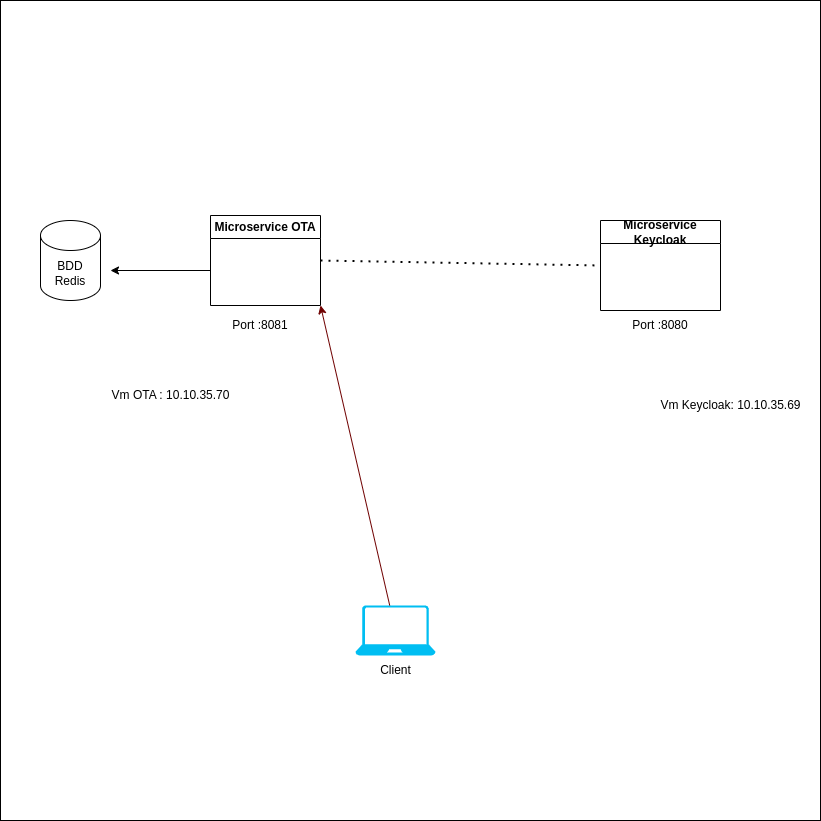

The diagram above was exported from draw.io. Its source (the exported page's mxGraphModel, read from the mxfile embedded in the PNG):
<mxGraphModel dx="1086" dy="1862" grid="1" gridSize="10" guides="1" tooltips="1" connect="1" arrows="1" fold="1" page="1" pageScale="1" pageWidth="850" pageHeight="1100" math="0" shadow="0">
  <root>
    <mxCell id="0" />
    <mxCell id="1" parent="0" />
    <mxCell id="22" value="" style="whiteSpace=wrap;html=1;aspect=fixed;" vertex="1" parent="1">
      <mxGeometry x="80" y="-40" width="820" height="820" as="geometry" />
    </mxCell>
    <mxCell id="7" value="Vm OTA : 10.10.35.70" style="text;html=1;align=center;verticalAlign=middle;resizable=0;points=[];autosize=1;strokeColor=none;fillColor=none;" parent="1" vertex="1">
      <mxGeometry x="180" y="340" width="140" height="30" as="geometry" />
    </mxCell>
    <mxCell id="8" value="Microservice OTA" style="swimlane;whiteSpace=wrap;html=1;" parent="1" vertex="1">
      <mxGeometry x="290" y="175" width="110" height="90" as="geometry" />
    </mxCell>
    <mxCell id="10" value="BDD Redis" style="shape=cylinder3;whiteSpace=wrap;html=1;boundedLbl=1;backgroundOutline=1;size=15;" parent="1" vertex="1">
      <mxGeometry x="120" y="180" width="60" height="80" as="geometry" />
    </mxCell>
    <mxCell id="11" value="Port :8081" style="text;html=1;strokeColor=none;fillColor=none;align=center;verticalAlign=middle;whiteSpace=wrap;rounded=0;" parent="1" vertex="1">
      <mxGeometry x="310" y="270" width="60" height="30" as="geometry" />
    </mxCell>
    <mxCell id="12" value="" style="verticalLabelPosition=bottom;html=1;verticalAlign=top;align=center;strokeColor=none;fillColor=#00BEF2;shape=mxgraph.azure.laptop;pointerEvents=1;" parent="1" vertex="1">
      <mxGeometry x="435" y="565" width="80" height="50" as="geometry" />
    </mxCell>
    <mxCell id="13" value="Client" style="text;html=1;align=center;verticalAlign=middle;resizable=0;points=[];autosize=1;strokeColor=none;fillColor=none;" parent="1" vertex="1">
      <mxGeometry x="450" y="615" width="50" height="30" as="geometry" />
    </mxCell>
    <mxCell id="15" value="Microservice Keycloak" style="swimlane;whiteSpace=wrap;html=1;" parent="1" vertex="1">
      <mxGeometry x="680" y="180" width="120" height="90" as="geometry">
        <mxRectangle x="690" y="190" width="170" height="30" as="alternateBounds" />
      </mxGeometry>
    </mxCell>
    <mxCell id="16" value="" style="endArrow=classic;html=1;" parent="1" edge="1">
      <mxGeometry width="50" height="50" relative="1" as="geometry">
        <mxPoint x="290" y="230" as="sourcePoint" />
        <mxPoint x="190" y="230" as="targetPoint" />
      </mxGeometry>
    </mxCell>
    <mxCell id="18" value="Port :8080" style="text;html=1;strokeColor=none;fillColor=none;align=center;verticalAlign=middle;whiteSpace=wrap;rounded=0;" parent="1" vertex="1">
      <mxGeometry x="710" y="270" width="60" height="30" as="geometry" />
    </mxCell>
    <mxCell id="19" value="Vm Keycloak: 10.10.35.69" style="text;html=1;align=center;verticalAlign=middle;resizable=0;points=[];autosize=1;strokeColor=none;fillColor=none;" parent="1" vertex="1">
      <mxGeometry x="730" y="350" width="160" height="30" as="geometry" />
    </mxCell>
    <mxCell id="20" value="" style="endArrow=none;dashed=1;html=1;dashPattern=1 3;strokeWidth=2;entryX=0;entryY=0.5;entryDx=0;entryDy=0;exitX=1;exitY=0.5;exitDx=0;exitDy=0;" parent="1" source="8" target="15" edge="1">
      <mxGeometry width="50" height="50" relative="1" as="geometry">
        <mxPoint x="400" y="400" as="sourcePoint" />
        <mxPoint x="450" y="350" as="targetPoint" />
      </mxGeometry>
    </mxCell>
    <mxCell id="21" value="" style="endArrow=classic;html=1;entryX=1;entryY=1;entryDx=0;entryDy=0;fillColor=#a20025;strokeColor=#6F0000;jumpSize=19;" parent="1" source="12" target="8" edge="1">
      <mxGeometry width="50" height="50" relative="1" as="geometry">
        <mxPoint x="400" y="400" as="sourcePoint" />
        <mxPoint x="450" y="350" as="targetPoint" />
      </mxGeometry>
    </mxCell>
  </root>
</mxGraphModel>